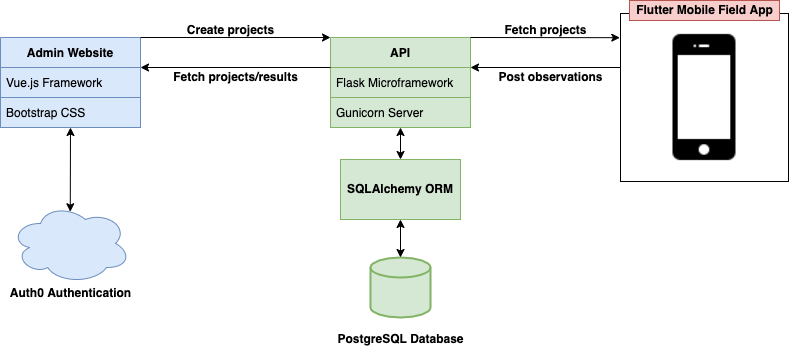

The diagram above was exported from draw.io. Its source (the exported page's mxGraphModel, read from the mxfile embedded in the PNG):
<mxGraphModel dx="786" dy="452" grid="1" gridSize="10" guides="1" tooltips="1" connect="1" arrows="1" fold="1" page="1" pageScale="1" pageWidth="850" pageHeight="1100" math="0" shadow="0">
  <root>
    <mxCell id="0" />
    <mxCell id="1" parent="0" />
    <mxCell id="z5POEo-X2bH1NzEnDvVI-8" value="" style="shape=image;html=1;verticalAlign=top;verticalLabelPosition=bottom;labelBackgroundColor=#ffffff;imageAspect=0;aspect=fixed;image=https://cdn4.iconfinder.com/data/icons/ionicons/512/icon-iphone-128.png;fontSize=12;imageBorder=default;" parent="1" vertex="1">
      <mxGeometry x="660" y="270" width="168" height="168" as="geometry" />
    </mxCell>
    <mxCell id="z5POEo-X2bH1NzEnDvVI-9" value="API" style="swimlane;fontStyle=1;childLayout=stackLayout;horizontal=1;startSize=30;horizontalStack=0;resizeParent=1;resizeParentMax=0;resizeLast=0;collapsible=1;marginBottom=0;fontSize=12;fillColor=#d5e8d4;strokeColor=#82b366;" parent="1" vertex="1">
      <mxGeometry x="370" y="294" width="140" height="90" as="geometry" />
    </mxCell>
    <mxCell id="z5POEo-X2bH1NzEnDvVI-10" value="Flask Microframework" style="text;strokeColor=#82b366;fillColor=#d5e8d4;align=left;verticalAlign=middle;spacingLeft=4;spacingRight=4;overflow=hidden;points=[[0,0.5],[1,0.5]];portConstraint=eastwest;rotatable=0;fontSize=12;" parent="z5POEo-X2bH1NzEnDvVI-9" vertex="1">
      <mxGeometry y="30" width="140" height="30" as="geometry" />
    </mxCell>
    <mxCell id="CJcsMi2BELgvwH607_jr-1" value="Gunicorn Server" style="text;strokeColor=#82b366;fillColor=#d5e8d4;align=left;verticalAlign=middle;spacingLeft=4;spacingRight=4;overflow=hidden;points=[[0,0.5],[1,0.5]];portConstraint=eastwest;rotatable=0;fontSize=12;" parent="z5POEo-X2bH1NzEnDvVI-9" vertex="1">
      <mxGeometry y="60" width="140" height="30" as="geometry" />
    </mxCell>
    <mxCell id="z5POEo-X2bH1NzEnDvVI-14" value="Admin Website" style="swimlane;fontStyle=1;childLayout=stackLayout;horizontal=1;startSize=30;horizontalStack=0;resizeParent=1;resizeParentMax=0;resizeLast=0;collapsible=1;marginBottom=0;fontSize=12;fillColor=#dae8fc;strokeColor=#6c8ebf;" parent="1" vertex="1">
      <mxGeometry x="40" y="294" width="140" height="90" as="geometry" />
    </mxCell>
    <mxCell id="z5POEo-X2bH1NzEnDvVI-15" value="Vue.js Framework" style="text;strokeColor=#6c8ebf;fillColor=#dae8fc;align=left;verticalAlign=middle;spacingLeft=4;spacingRight=4;overflow=hidden;points=[[0,0.5],[1,0.5]];portConstraint=eastwest;rotatable=0;fontSize=12;" parent="z5POEo-X2bH1NzEnDvVI-14" vertex="1">
      <mxGeometry y="30" width="140" height="30" as="geometry" />
    </mxCell>
    <mxCell id="z5POEo-X2bH1NzEnDvVI-16" value="Bootstrap CSS" style="text;strokeColor=#6c8ebf;fillColor=#dae8fc;align=left;verticalAlign=middle;spacingLeft=4;spacingRight=4;overflow=hidden;points=[[0,0.5],[1,0.5]];portConstraint=eastwest;rotatable=0;fontSize=12;" parent="z5POEo-X2bH1NzEnDvVI-14" vertex="1">
      <mxGeometry y="60" width="140" height="30" as="geometry" />
    </mxCell>
    <mxCell id="z5POEo-X2bH1NzEnDvVI-18" value="&lt;b&gt;Flutter Mobile Field App&lt;/b&gt;" style="text;html=1;align=center;verticalAlign=middle;resizable=0;points=[];autosize=1;strokeColor=#b85450;fillColor=#f8cecc;fontSize=12;" parent="1" vertex="1">
      <mxGeometry x="669" y="257" width="150" height="20" as="geometry" />
    </mxCell>
    <mxCell id="z5POEo-X2bH1NzEnDvVI-25" value="&lt;b&gt;Create projects&lt;/b&gt;" style="text;html=1;align=center;verticalAlign=middle;resizable=0;points=[];autosize=1;strokeColor=none;fillColor=none;fontSize=12;" parent="1" vertex="1">
      <mxGeometry x="220" y="277" width="100" height="20" as="geometry" />
    </mxCell>
    <mxCell id="z5POEo-X2bH1NzEnDvVI-28" value="&lt;b&gt;Fetch projects/results&lt;/b&gt;" style="text;html=1;align=center;verticalAlign=middle;resizable=0;points=[];autosize=1;strokeColor=none;fillColor=none;fontSize=12;" parent="1" vertex="1">
      <mxGeometry x="205" y="324" width="140" height="20" as="geometry" />
    </mxCell>
    <mxCell id="z5POEo-X2bH1NzEnDvVI-29" value="" style="endArrow=classic;html=1;rounded=0;fontSize=12;exitX=1;exitY=0;exitDx=0;exitDy=0;entryX=0;entryY=0;entryDx=0;entryDy=0;" parent="1" source="z5POEo-X2bH1NzEnDvVI-14" target="z5POEo-X2bH1NzEnDvVI-9" edge="1">
      <mxGeometry width="50" height="50" relative="1" as="geometry">
        <mxPoint x="380" y="380" as="sourcePoint" />
        <mxPoint x="430" y="330" as="targetPoint" />
      </mxGeometry>
    </mxCell>
    <mxCell id="z5POEo-X2bH1NzEnDvVI-30" value="" style="endArrow=classic;html=1;rounded=0;fontSize=12;" parent="1" edge="1">
      <mxGeometry width="50" height="50" relative="1" as="geometry">
        <mxPoint x="370" y="324" as="sourcePoint" />
        <mxPoint x="180" y="324" as="targetPoint" />
      </mxGeometry>
    </mxCell>
    <mxCell id="z5POEo-X2bH1NzEnDvVI-31" value="" style="endArrow=classic;html=1;rounded=0;fontSize=12;exitX=1;exitY=0;exitDx=0;exitDy=0;entryX=-0.004;entryY=0.144;entryDx=0;entryDy=0;entryPerimeter=0;" parent="1" target="z5POEo-X2bH1NzEnDvVI-8" edge="1">
      <mxGeometry width="50" height="50" relative="1" as="geometry">
        <mxPoint x="510" y="294" as="sourcePoint" />
        <mxPoint x="680" y="294" as="targetPoint" />
      </mxGeometry>
    </mxCell>
    <mxCell id="z5POEo-X2bH1NzEnDvVI-32" value="&lt;b&gt;Fetch projects&lt;/b&gt;" style="text;html=1;align=center;verticalAlign=middle;resizable=0;points=[];autosize=1;strokeColor=none;fillColor=none;fontSize=12;" parent="1" vertex="1">
      <mxGeometry x="535" y="277" width="100" height="20" as="geometry" />
    </mxCell>
    <mxCell id="z5POEo-X2bH1NzEnDvVI-36" value="" style="endArrow=classic;html=1;rounded=0;fontSize=12;" parent="1" edge="1">
      <mxGeometry width="50" height="50" relative="1" as="geometry">
        <mxPoint x="660" y="324" as="sourcePoint" />
        <mxPoint x="510" y="324" as="targetPoint" />
      </mxGeometry>
    </mxCell>
    <mxCell id="z5POEo-X2bH1NzEnDvVI-37" value="&lt;b&gt;Post observations&lt;/b&gt;" style="text;html=1;align=center;verticalAlign=middle;resizable=0;points=[];autosize=1;strokeColor=none;fillColor=none;fontSize=12;" parent="1" vertex="1">
      <mxGeometry x="530" y="324" width="120" height="20" as="geometry" />
    </mxCell>
    <mxCell id="1PVWMh6ZLyWQyrPzt4AG-2" value="&lt;b&gt;PostgreSQL Database&lt;/b&gt;" style="text;html=1;align=center;verticalAlign=middle;resizable=0;points=[];autosize=1;strokeColor=none;fillColor=none;fontSize=12;" parent="1" vertex="1">
      <mxGeometry x="370" y="586" width="140" height="20" as="geometry" />
    </mxCell>
    <mxCell id="1PVWMh6ZLyWQyrPzt4AG-3" value="" style="strokeWidth=2;html=1;shape=mxgraph.flowchart.database;whiteSpace=wrap;fillColor=#d5e8d4;strokeColor=#82b366;" parent="1" vertex="1">
      <mxGeometry x="410" y="514" width="60" height="60" as="geometry" />
    </mxCell>
    <mxCell id="1PVWMh6ZLyWQyrPzt4AG-5" value="" style="ellipse;shape=cloud;whiteSpace=wrap;html=1;fillColor=#dae8fc;strokeColor=#6c8ebf;" parent="1" vertex="1">
      <mxGeometry x="50" y="460" width="120" height="80" as="geometry" />
    </mxCell>
    <mxCell id="1PVWMh6ZLyWQyrPzt4AG-6" value="&lt;b&gt;Auth0 Authentication&lt;/b&gt;" style="text;html=1;align=center;verticalAlign=middle;resizable=0;points=[];autosize=1;strokeColor=none;fillColor=none;fontSize=12;" parent="1" vertex="1">
      <mxGeometry x="40" y="540" width="140" height="20" as="geometry" />
    </mxCell>
    <mxCell id="1PVWMh6ZLyWQyrPzt4AG-7" value="" style="endArrow=classic;startArrow=classic;html=1;rounded=0;exitX=0.498;exitY=0.103;exitDx=0;exitDy=0;exitPerimeter=0;entryX=0.5;entryY=1;entryDx=0;entryDy=0;" parent="1" source="1PVWMh6ZLyWQyrPzt4AG-5" target="z5POEo-X2bH1NzEnDvVI-14" edge="1">
      <mxGeometry width="50" height="50" relative="1" as="geometry">
        <mxPoint x="110" y="470" as="sourcePoint" />
        <mxPoint x="98" y="380" as="targetPoint" />
      </mxGeometry>
    </mxCell>
    <mxCell id="1PVWMh6ZLyWQyrPzt4AG-8" value="&lt;b&gt;SQLAlchemy ORM&lt;/b&gt;" style="rounded=0;whiteSpace=wrap;html=1;fillColor=#d5e8d4;strokeColor=#82b366;" parent="1" vertex="1">
      <mxGeometry x="380" y="416" width="120" height="60" as="geometry" />
    </mxCell>
    <mxCell id="1PVWMh6ZLyWQyrPzt4AG-9" value="" style="endArrow=classic;startArrow=classic;html=1;rounded=0;entryX=0.5;entryY=1;entryDx=0;entryDy=0;" parent="1" source="1PVWMh6ZLyWQyrPzt4AG-8" target="z5POEo-X2bH1NzEnDvVI-9" edge="1">
      <mxGeometry width="50" height="50" relative="1" as="geometry">
        <mxPoint x="380" y="460" as="sourcePoint" />
        <mxPoint x="430" y="410" as="targetPoint" />
      </mxGeometry>
    </mxCell>
    <mxCell id="1PVWMh6ZLyWQyrPzt4AG-10" value="" style="endArrow=classic;startArrow=classic;html=1;rounded=0;entryX=0.5;entryY=1;entryDx=0;entryDy=0;exitX=0.5;exitY=0;exitDx=0;exitDy=0;exitPerimeter=0;" parent="1" source="1PVWMh6ZLyWQyrPzt4AG-3" target="1PVWMh6ZLyWQyrPzt4AG-8" edge="1">
      <mxGeometry width="50" height="50" relative="1" as="geometry">
        <mxPoint x="450" y="425.9999999999999" as="sourcePoint" />
        <mxPoint x="450" y="394" as="targetPoint" />
      </mxGeometry>
    </mxCell>
  </root>
</mxGraphModel>